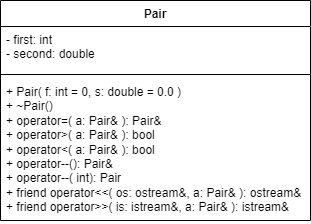

The diagram above was exported from draw.io. Its source (the exported page's mxGraphModel, read from the mxfile embedded in the PNG):
<mxGraphModel dx="697" dy="340" grid="1" gridSize="10" guides="1" tooltips="1" connect="1" arrows="1" fold="1" page="1" pageScale="1" pageWidth="827" pageHeight="1169" math="0" shadow="0">
  <root>
    <mxCell id="0" />
    <mxCell id="1" parent="0" />
    <mxCell id="VTZ-nmeh1-_Crg3vSpXP-1" value="Pair" style="swimlane;fontStyle=1;align=center;verticalAlign=top;childLayout=stackLayout;horizontal=1;startSize=26;horizontalStack=0;resizeParent=1;resizeParentMax=0;resizeLast=0;collapsible=1;marginBottom=0;whiteSpace=wrap;html=1;" vertex="1" parent="1">
      <mxGeometry x="334" y="100" width="310" height="220" as="geometry">
        <mxRectangle x="334" y="100" width="60" height="30" as="alternateBounds" />
      </mxGeometry>
    </mxCell>
    <mxCell id="VTZ-nmeh1-_Crg3vSpXP-2" value="- first: int&lt;div&gt;- second: double&lt;/div&gt;" style="text;strokeColor=none;fillColor=none;align=left;verticalAlign=top;spacingLeft=4;spacingRight=4;overflow=hidden;rotatable=0;points=[[0,0.5],[1,0.5]];portConstraint=eastwest;whiteSpace=wrap;html=1;" vertex="1" parent="VTZ-nmeh1-_Crg3vSpXP-1">
      <mxGeometry y="26" width="310" height="44" as="geometry" />
    </mxCell>
    <mxCell id="VTZ-nmeh1-_Crg3vSpXP-3" value="" style="line;strokeWidth=1;fillColor=none;align=left;verticalAlign=middle;spacingTop=-1;spacingLeft=3;spacingRight=3;rotatable=0;labelPosition=right;points=[];portConstraint=eastwest;strokeColor=inherit;" vertex="1" parent="VTZ-nmeh1-_Crg3vSpXP-1">
      <mxGeometry y="70" width="310" height="8" as="geometry" />
    </mxCell>
    <mxCell id="VTZ-nmeh1-_Crg3vSpXP-4" value="+ Pair( f: int = 0, s: double = 0.0 )&lt;div&gt;+ ~Pair()&lt;/div&gt;&lt;div&gt;+ operator=( a: Pair&amp;amp; ): Pair&amp;amp;&lt;/div&gt;&lt;div&gt;+ operator&amp;gt;( a: Pair&amp;amp; ): bool&lt;/div&gt;&lt;div&gt;+ operator&amp;lt;( a: Pair&amp;amp; ): bool&lt;/div&gt;&lt;div&gt;+ operator--(): Pair&amp;amp;&lt;/div&gt;&lt;div&gt;+ operator--( int): Pair&lt;/div&gt;&lt;div&gt;+ friend operator&amp;lt;&amp;lt;( os: ostream&amp;amp;, a: Pair&amp;amp; ): ostream&amp;amp;&lt;/div&gt;&lt;div&gt;+ friend operator&amp;gt;&amp;gt;( is: istream&amp;amp;, a: Pair&amp;amp; ): istream&amp;amp;&lt;/div&gt;" style="text;strokeColor=none;fillColor=none;align=left;verticalAlign=top;spacingLeft=4;spacingRight=4;overflow=hidden;rotatable=0;points=[[0,0.5],[1,0.5]];portConstraint=eastwest;whiteSpace=wrap;html=1;" vertex="1" parent="VTZ-nmeh1-_Crg3vSpXP-1">
      <mxGeometry y="78" width="310" height="142" as="geometry" />
    </mxCell>
  </root>
</mxGraphModel>